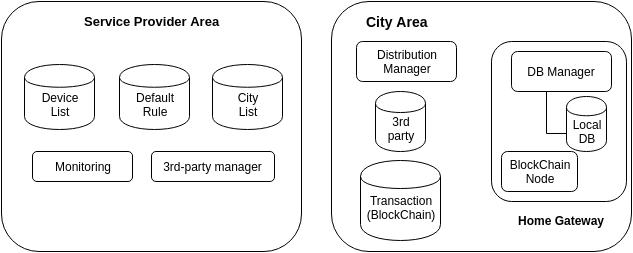

The diagram above was exported from draw.io. Its source (the exported page's mxGraphModel, read from the mxfile embedded in the PNG):
<mxGraphModel dx="1679" dy="709" grid="1" gridSize="10" guides="1" tooltips="1" connect="1" arrows="1" fold="1" page="1" pageScale="1" pageWidth="826" pageHeight="1169" background="#ffffff" math="0" shadow="0">
  <root>
    <mxCell id="0" />
    <mxCell id="1" parent="0" />
    <mxCell id="69fb7f4c08f0c625-1" value="" style="rounded=1;whiteSpace=wrap;html=1;" vertex="1" parent="1">
      <mxGeometry x="260" y="320" width="300" height="250" as="geometry" />
    </mxCell>
    <mxCell id="504e0963fd4579a0-18" value="" style="rounded=1;whiteSpace=wrap;html=1;" vertex="1" parent="1">
      <mxGeometry x="420" y="360" width="135" height="160" as="geometry" />
    </mxCell>
    <mxCell id="504e0963fd4579a0-6" value="" style="rounded=1;whiteSpace=wrap;html=1;" vertex="1" parent="1">
      <mxGeometry x="-70" y="320" width="300" height="250" as="geometry" />
    </mxCell>
    <mxCell id="504e0963fd4579a0-2" value="&lt;font style=&quot;font-size: 13px&quot;&gt;&lt;b&gt;Service Provider Area&lt;/b&gt;&lt;/font&gt;" style="text;html=1;resizable=0;points=[];autosize=1;align=left;verticalAlign=top;spacingTop=-4;" vertex="1" parent="1">
      <mxGeometry x="11" y="330" width="150" height="20" as="geometry" />
    </mxCell>
    <mxCell id="504e0963fd4579a0-3" value="&lt;div&gt;&lt;br&gt;&lt;/div&gt;Device&lt;br&gt;List" style="shape=cylinder;whiteSpace=wrap;html=1;" vertex="1" parent="1">
      <mxGeometry x="-47" y="383" width="70" height="65" as="geometry" />
    </mxCell>
    <mxCell id="504e0963fd4579a0-4" value="&lt;div&gt;&lt;br&gt;&lt;/div&gt;&lt;div&gt;Default&lt;br&gt;Rule&lt;/div&gt;" style="shape=cylinder;whiteSpace=wrap;html=1;" vertex="1" parent="1">
      <mxGeometry x="48" y="383" width="70" height="65" as="geometry" />
    </mxCell>
    <mxCell id="504e0963fd4579a0-5" value="&lt;div&gt;&lt;br&gt;&lt;/div&gt;&lt;div&gt;City&lt;/div&gt;&lt;div&gt;List&lt;/div&gt;" style="shape=cylinder;whiteSpace=wrap;html=1;" vertex="1" parent="1">
      <mxGeometry x="141" y="383" width="70" height="65" as="geometry" />
    </mxCell>
    <mxCell id="504e0963fd4579a0-7" value="3rd-party manager" style="rounded=1;whiteSpace=wrap;html=1;" vertex="1" parent="1">
      <mxGeometry x="80" y="470" width="123" height="30" as="geometry" />
    </mxCell>
    <mxCell id="504e0963fd4579a0-13" value="&lt;div&gt;&lt;br&gt;&lt;/div&gt;&lt;div&gt;3rd&lt;br&gt;party&lt;/div&gt;" style="shape=cylinder;whiteSpace=wrap;html=1;" vertex="1" parent="1">
      <mxGeometry x="304" y="410" width="50" height="60" as="geometry" />
    </mxCell>
    <mxCell id="504e0963fd4579a0-15" value="&lt;div&gt;&lt;br&gt;&lt;/div&gt;Tran&lt;span style=&quot;line-height: 1.2&quot;&gt;saction&lt;/span&gt;&lt;div&gt;(BlockChain)&lt;/div&gt;" style="shape=cylinder;whiteSpace=wrap;html=1;" vertex="1" parent="1">
      <mxGeometry x="289" y="479" width="80" height="80" as="geometry" />
    </mxCell>
    <mxCell id="504e0963fd4579a0-16" value="Distribution&lt;br&gt;Manager" style="rounded=1;whiteSpace=wrap;html=1;" vertex="1" parent="1">
      <mxGeometry x="285" y="360" width="100" height="40" as="geometry" />
    </mxCell>
    <mxCell id="504e0963fd4579a0-17" value="&lt;div&gt;&lt;br&gt;&lt;/div&gt;Local&lt;br&gt;DB" style="shape=cylinder;whiteSpace=wrap;html=1;" vertex="1" parent="1">
      <mxGeometry x="495" y="415" width="40" height="55" as="geometry" />
    </mxCell>
    <mxCell id="504e0963fd4579a0-19" value="&lt;font style=&quot;font-size: 14px&quot;&gt;&lt;b&gt;City Area&lt;/b&gt;&lt;/font&gt;" style="text;html=1;resizable=0;points=[];autosize=1;align=left;verticalAlign=top;spacingTop=-4;" vertex="1" parent="1">
      <mxGeometry x="293" y="330" width="80" height="20" as="geometry" />
    </mxCell>
    <mxCell id="504e0963fd4579a0-21" value="DB Manager" style="rounded=1;whiteSpace=wrap;html=1;" vertex="1" parent="1">
      <mxGeometry x="440" y="370" width="100" height="40" as="geometry" />
    </mxCell>
    <mxCell id="504e0963fd4579a0-23" value="&lt;b&gt;Home Gateway&lt;/b&gt;" style="text;html=1;resizable=0;points=[];autosize=1;align=left;verticalAlign=top;spacingTop=-4;" vertex="1" parent="1">
      <mxGeometry x="445" y="530" width="100" height="20" as="geometry" />
    </mxCell>
    <mxCell id="504e0963fd4579a0-25" style="edgeStyle=orthogonalEdgeStyle;rounded=0;html=1;exitX=0.5;exitY=1;entryX=0;entryY=0.5;endArrow=none;endFill=0;jettySize=auto;orthogonalLoop=1;" edge="1" parent="1" source="504e0963fd4579a0-21" target="504e0963fd4579a0-17">
      <mxGeometry relative="1" as="geometry">
        <Array as="points">
          <mxPoint x="475" y="410" />
          <mxPoint x="475" y="452" />
        </Array>
      </mxGeometry>
    </mxCell>
    <mxCell id="504e0963fd4579a0-30" value="Monitoring" style="rounded=1;whiteSpace=wrap;html=1;" vertex="1" parent="1">
      <mxGeometry x="-39" y="470" width="100" height="30" as="geometry" />
    </mxCell>
    <mxCell id="69fb7f4c08f0c625-4" value="BlockChain&lt;div&gt;Node&lt;/div&gt;" style="rounded=1;whiteSpace=wrap;html=1;" vertex="1" parent="1">
      <mxGeometry x="430" y="470" width="76" height="40" as="geometry" />
    </mxCell>
  </root>
</mxGraphModel>